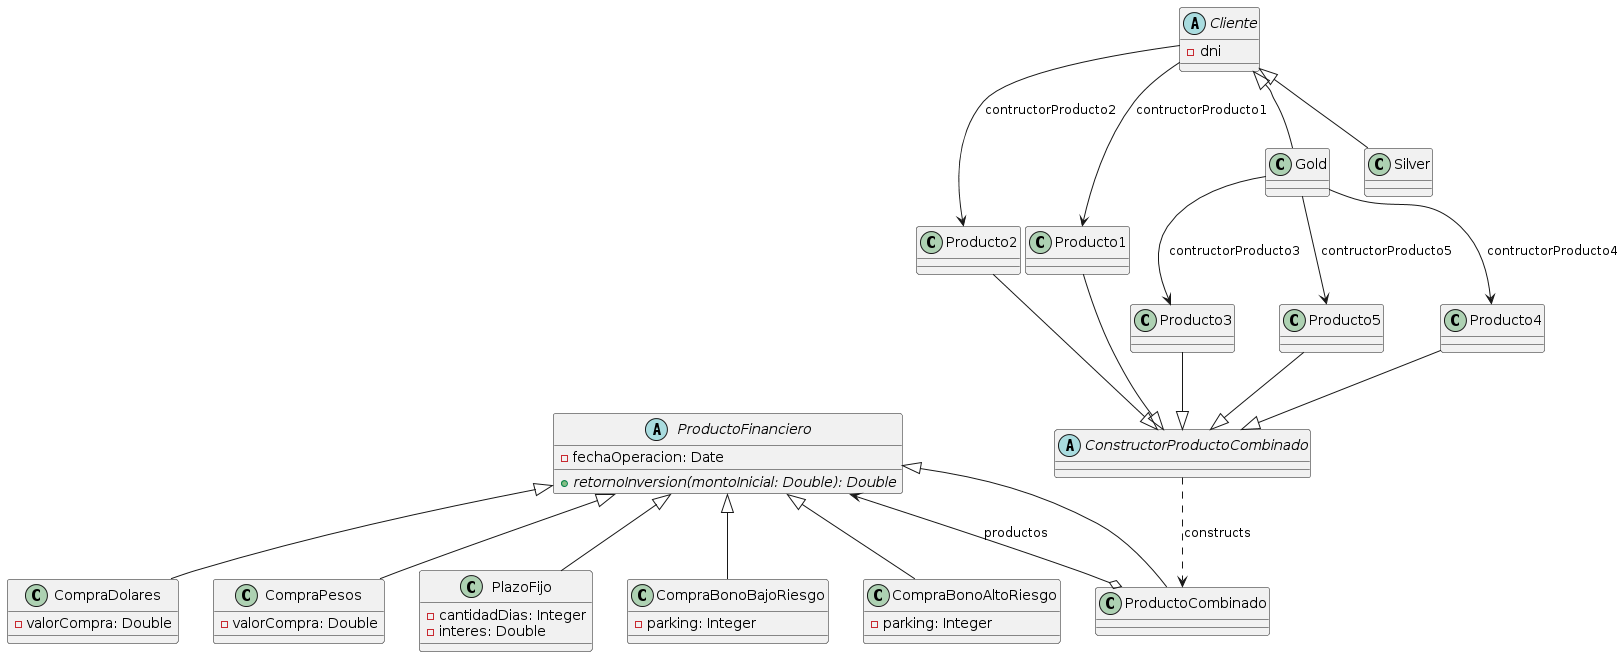

The diagram above was rendered by PlantUML. Its source (embedded in the PNG):
@startuml
abstract class Cliente {
 -dni
}

class Gold {

}

class Silver {

}

Cliente <|-- Gold
Cliente <|-- Silver

abstract class ProductoFinanciero {
 -fechaOperacion: Date
 +{abstract}retornoInversion(montoInicial: Double): Double
}

class ProductoCombinado {

}

class CompraDolares {
 -valorCompra: Double
}

class CompraPesos {
 -valorCompra: Double
}

class PlazoFijo {
 -cantidadDias: Integer
 -interes: Double
}

class CompraBonoBajoRiesgo {
 -parking: Integer
}

class CompraBonoAltoRiesgo {
 -parking: Integer
}

ProductoFinanciero <|-- CompraDolares
ProductoFinanciero <|-- CompraPesos
ProductoFinanciero <|-- PlazoFijo 
ProductoFinanciero <|-- CompraBonoBajoRiesgo
ProductoFinanciero <|-- CompraBonoAltoRiesgo
ProductoFinanciero <|-- ProductoCombinado

ProductoFinanciero <--o ProductoCombinado: productos

abstract class ConstructorProductoCombinado {

}

class Producto1 {

}

class Producto2 {

}

class Producto3 {

}

class Producto4 {

}

class Producto5 {

}

ConstructorProductoCombinado <|-up- Producto1
ConstructorProductoCombinado <|-up- Producto2
ConstructorProductoCombinado <|-up- Producto3
ConstructorProductoCombinado <|-up- Producto4
ConstructorProductoCombinado <|-up- Producto5

Cliente --> Producto1: contructorProducto1
Cliente --> Producto2: contructorProducto2

Gold --> Producto3: contructorProducto3
Gold --> Producto4: contructorProducto4
Gold --> Producto5: contructorProducto5

ConstructorProductoCombinado ..> ProductoCombinado: constructs
@enduml